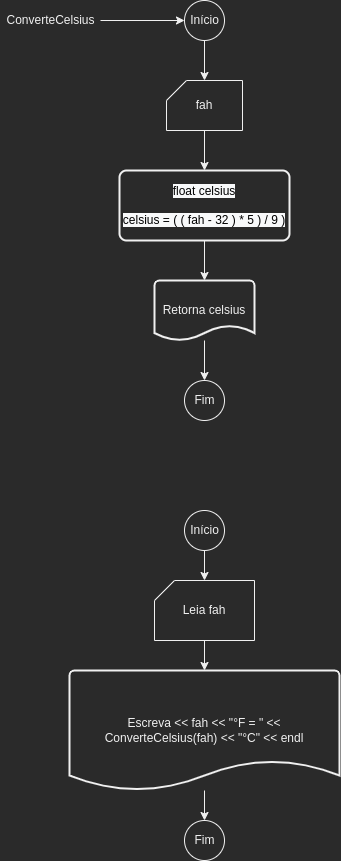

The diagram above was exported from draw.io. Its source (the exported page's mxGraphModel, read from the mxfile embedded in the PNG):
<mxGraphModel dx="454" dy="863" grid="1" gridSize="10" guides="1" tooltips="1" connect="1" arrows="1" fold="1" page="1" pageScale="1" pageWidth="827" pageHeight="1169" math="0" shadow="0">
  <root>
    <mxCell id="0" />
    <mxCell id="1" parent="0" />
    <mxCell id="HE0DRNbJ82Fxlh-Ea3Fh-5" value="" style="edgeStyle=orthogonalEdgeStyle;rounded=0;orthogonalLoop=1;jettySize=auto;html=1;" parent="1" source="HE0DRNbJ82Fxlh-Ea3Fh-1" target="HE0DRNbJ82Fxlh-Ea3Fh-4" edge="1">
      <mxGeometry relative="1" as="geometry" />
    </mxCell>
    <mxCell id="HE0DRNbJ82Fxlh-Ea3Fh-1" value="Início" style="verticalLabelPosition=middle;verticalAlign=middle;html=1;shape=mxgraph.flowchart.on-page_reference;labelPosition=center;align=center;" parent="1" vertex="1">
      <mxGeometry x="394" y="20" width="40" height="40" as="geometry" />
    </mxCell>
    <mxCell id="HE0DRNbJ82Fxlh-Ea3Fh-3" value="" style="edgeStyle=orthogonalEdgeStyle;rounded=0;orthogonalLoop=1;jettySize=auto;html=1;" parent="1" source="HE0DRNbJ82Fxlh-Ea3Fh-2" target="HE0DRNbJ82Fxlh-Ea3Fh-1" edge="1">
      <mxGeometry relative="1" as="geometry" />
    </mxCell>
    <mxCell id="HE0DRNbJ82Fxlh-Ea3Fh-2" value="ConverteCelsius" style="text;html=1;align=center;verticalAlign=middle;resizable=0;points=[];autosize=1;strokeColor=none;fillColor=none;" parent="1" vertex="1">
      <mxGeometry x="210" y="30" width="100" height="20" as="geometry" />
    </mxCell>
    <mxCell id="HE0DRNbJ82Fxlh-Ea3Fh-10" value="" style="edgeStyle=orthogonalEdgeStyle;rounded=0;orthogonalLoop=1;jettySize=auto;html=1;" parent="1" source="HE0DRNbJ82Fxlh-Ea3Fh-4" target="HE0DRNbJ82Fxlh-Ea3Fh-9" edge="1">
      <mxGeometry relative="1" as="geometry" />
    </mxCell>
    <mxCell id="HE0DRNbJ82Fxlh-Ea3Fh-4" value="fah" style="verticalLabelPosition=middle;verticalAlign=middle;html=1;shape=card;whiteSpace=wrap;size=20;arcSize=12;labelPosition=center;align=center;" parent="1" vertex="1">
      <mxGeometry x="376" y="100" width="76" height="50" as="geometry" />
    </mxCell>
    <mxCell id="HE0DRNbJ82Fxlh-Ea3Fh-12" value="" style="edgeStyle=orthogonalEdgeStyle;rounded=0;orthogonalLoop=1;jettySize=auto;html=1;" parent="1" source="HE0DRNbJ82Fxlh-Ea3Fh-9" target="HE0DRNbJ82Fxlh-Ea3Fh-11" edge="1">
      <mxGeometry relative="1" as="geometry" />
    </mxCell>
    <mxCell id="HE0DRNbJ82Fxlh-Ea3Fh-9" value="&lt;span style=&quot;color: rgb(0, 0, 0); font-family: Helvetica; font-size: 12px; font-style: normal; font-variant-ligatures: normal; font-variant-caps: normal; font-weight: 400; letter-spacing: normal; orphans: 2; text-align: center; text-indent: 0px; text-transform: none; widows: 2; word-spacing: 0px; -webkit-text-stroke-width: 0px; background-color: rgb(248, 249, 250); text-decoration-thickness: initial; text-decoration-style: initial; text-decoration-color: initial; float: none; display: inline !important;&quot;&gt;float celsius&lt;/span&gt;&lt;br style=&quot;color: rgb(0, 0, 0); font-family: Helvetica; font-size: 12px; font-style: normal; font-variant-ligatures: normal; font-variant-caps: normal; font-weight: 400; letter-spacing: normal; orphans: 2; text-align: center; text-indent: 0px; text-transform: none; widows: 2; word-spacing: 0px; -webkit-text-stroke-width: 0px; background-color: rgb(248, 249, 250); text-decoration-thickness: initial; text-decoration-style: initial; text-decoration-color: initial;&quot;&gt;&lt;br style=&quot;color: rgb(0, 0, 0); font-family: Helvetica; font-size: 12px; font-style: normal; font-variant-ligatures: normal; font-variant-caps: normal; font-weight: 400; letter-spacing: normal; orphans: 2; text-align: center; text-indent: 0px; text-transform: none; widows: 2; word-spacing: 0px; -webkit-text-stroke-width: 0px; background-color: rgb(248, 249, 250); text-decoration-thickness: initial; text-decoration-style: initial; text-decoration-color: initial;&quot;&gt;&lt;span style=&quot;color: rgb(0, 0, 0); font-family: Helvetica; font-size: 12px; font-style: normal; font-variant-ligatures: normal; font-variant-caps: normal; font-weight: 400; letter-spacing: normal; orphans: 2; text-align: center; text-indent: 0px; text-transform: none; widows: 2; word-spacing: 0px; -webkit-text-stroke-width: 0px; background-color: rgb(248, 249, 250); text-decoration-thickness: initial; text-decoration-style: initial; text-decoration-color: initial; float: none; display: inline !important;&quot;&gt;celsius = ( ( fah - 32 ) * 5 ) / 9 )&lt;/span&gt;" style="rounded=1;whiteSpace=wrap;html=1;absoluteArcSize=1;arcSize=14;strokeWidth=2;" parent="1" vertex="1">
      <mxGeometry x="329" y="190" width="170" height="70" as="geometry" />
    </mxCell>
    <mxCell id="HE0DRNbJ82Fxlh-Ea3Fh-14" value="" style="edgeStyle=orthogonalEdgeStyle;rounded=0;orthogonalLoop=1;jettySize=auto;html=1;" parent="1" source="HE0DRNbJ82Fxlh-Ea3Fh-11" target="HE0DRNbJ82Fxlh-Ea3Fh-13" edge="1">
      <mxGeometry relative="1" as="geometry" />
    </mxCell>
    <mxCell id="HE0DRNbJ82Fxlh-Ea3Fh-11" value="Retorna celsius" style="strokeWidth=2;html=1;shape=mxgraph.flowchart.document2;whiteSpace=wrap;size=0.25;" parent="1" vertex="1">
      <mxGeometry x="364" y="300" width="100" height="60" as="geometry" />
    </mxCell>
    <mxCell id="HE0DRNbJ82Fxlh-Ea3Fh-13" value="Fim" style="verticalLabelPosition=middle;verticalAlign=middle;html=1;shape=mxgraph.flowchart.on-page_reference;labelPosition=center;align=center;" parent="1" vertex="1">
      <mxGeometry x="394" y="400" width="40" height="40" as="geometry" />
    </mxCell>
    <mxCell id="HE0DRNbJ82Fxlh-Ea3Fh-17" value="" style="edgeStyle=orthogonalEdgeStyle;rounded=0;orthogonalLoop=1;jettySize=auto;html=1;" parent="1" source="HE0DRNbJ82Fxlh-Ea3Fh-15" target="HE0DRNbJ82Fxlh-Ea3Fh-16" edge="1">
      <mxGeometry relative="1" as="geometry" />
    </mxCell>
    <mxCell id="HE0DRNbJ82Fxlh-Ea3Fh-15" value="Início" style="verticalLabelPosition=middle;verticalAlign=middle;html=1;shape=mxgraph.flowchart.on-page_reference;labelPosition=center;align=center;" parent="1" vertex="1">
      <mxGeometry x="394" y="530" width="40" height="40" as="geometry" />
    </mxCell>
    <mxCell id="HE0DRNbJ82Fxlh-Ea3Fh-19" value="" style="edgeStyle=orthogonalEdgeStyle;rounded=0;orthogonalLoop=1;jettySize=auto;html=1;" parent="1" source="HE0DRNbJ82Fxlh-Ea3Fh-16" target="HE0DRNbJ82Fxlh-Ea3Fh-18" edge="1">
      <mxGeometry relative="1" as="geometry" />
    </mxCell>
    <mxCell id="HE0DRNbJ82Fxlh-Ea3Fh-16" value="Leia fah" style="verticalLabelPosition=middle;verticalAlign=middle;html=1;shape=card;whiteSpace=wrap;size=20;arcSize=12;labelPosition=center;align=center;" parent="1" vertex="1">
      <mxGeometry x="364" y="600" width="100" height="60" as="geometry" />
    </mxCell>
    <mxCell id="HE0DRNbJ82Fxlh-Ea3Fh-21" value="" style="edgeStyle=orthogonalEdgeStyle;rounded=0;orthogonalLoop=1;jettySize=auto;html=1;" parent="1" source="HE0DRNbJ82Fxlh-Ea3Fh-18" target="HE0DRNbJ82Fxlh-Ea3Fh-20" edge="1">
      <mxGeometry relative="1" as="geometry" />
    </mxCell>
    <mxCell id="HE0DRNbJ82Fxlh-Ea3Fh-18" value="Escreva &amp;lt;&amp;lt; fah &amp;lt;&amp;lt; &quot;°F = &quot; &amp;lt;&amp;lt; ConverteCelsius(fah) &amp;lt;&amp;lt; &quot;°C&quot; &amp;lt;&amp;lt; endl" style="strokeWidth=2;html=1;shape=mxgraph.flowchart.document2;whiteSpace=wrap;size=0.25;" parent="1" vertex="1">
      <mxGeometry x="279" y="690" width="270" height="120" as="geometry" />
    </mxCell>
    <mxCell id="HE0DRNbJ82Fxlh-Ea3Fh-20" value="Fim" style="verticalLabelPosition=middle;verticalAlign=middle;html=1;shape=mxgraph.flowchart.on-page_reference;labelPosition=center;align=center;" parent="1" vertex="1">
      <mxGeometry x="394" y="840" width="40" height="40" as="geometry" />
    </mxCell>
  </root>
</mxGraphModel>